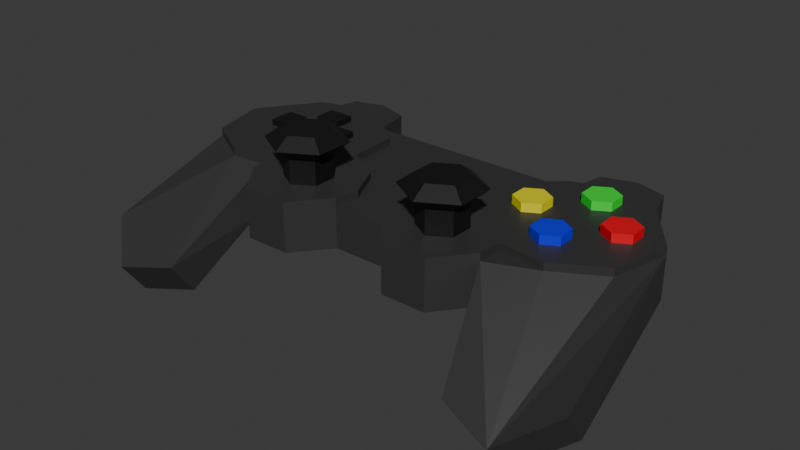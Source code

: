 # Source: game_controller.blend  (saved by Blender 4.1.24; exported with 4.5.12 LTS)
import bpy
from mathutils import Matrix  # noqa: F401  (used for matrix-valued properties, if any)

bpy.ops.wm.read_factory_settings(use_empty=True)
scene = bpy.context.scene
scene.name = 'Scene'

# ---- collections
col_collection = bpy.data.collections.new('Collection'); scene.collection.children.link(col_collection)

# ---- materials (node trees are filled in below, after node groups)
mat_material_001 = bpy.data.materials.new('Material.001')
mat_material_001.use_transparent_shadow = False
mat_arrow = bpy.data.materials.new('Arrow')
mat_arrow.use_transparent_shadow = False
mat_material_004 = bpy.data.materials.new('Material.004')
mat_material_004.use_transparent_shadow = False
mat_material_005 = bpy.data.materials.new('Material.005')
mat_material_005.use_transparent_shadow = False
mat_material_003 = bpy.data.materials.new('Material.003')
mat_material_003.use_transparent_shadow = False
mat_material_002 = bpy.data.materials.new('Material.002')
mat_material_002.use_transparent_shadow = False

# ---- material node trees
mat_material_001.use_nodes = True; mat_material_001.node_tree.nodes.clear()
_N = mat_material_001.node_tree.nodes; _L = mat_material_001.node_tree.links
n0 = _N.new('ShaderNodeBsdfPrincipled'); n0.name = 'Principled BSDF'; n0.location = (10, 300)
n0.inputs[0].default_value = (0.03638, 0.03638, 0.03638, 1.0)
n1 = _N.new('ShaderNodeOutputMaterial'); n1.name = 'Material Output'; n1.location = (300, 300)
_L.new(n0.outputs[0], n1.inputs[0])
n1.is_active_output = True
mat_arrow.use_nodes = True; mat_arrow.node_tree.nodes.clear()
_N = mat_arrow.node_tree.nodes; _L = mat_arrow.node_tree.links
n0 = _N.new('ShaderNodeBsdfPrincipled'); n0.name = 'Principled BSDF'; n0.location = (10, 300)
n0.inputs[0].default_value = (0.005774, 0.005774, 0.005774, 1.0)
n1 = _N.new('ShaderNodeOutputMaterial'); n1.name = 'Material Output'; n1.location = (300, 300)
_L.new(n0.outputs[0], n1.inputs[0])
n1.is_active_output = True
mat_material_004.use_nodes = True; mat_material_004.node_tree.nodes.clear()
_N = mat_material_004.node_tree.nodes; _L = mat_material_004.node_tree.links
n0 = _N.new('ShaderNodeBsdfPrincipled'); n0.name = 'Principled BSDF'; n0.location = (10, 300)
n0.inputs[0].default_value = (0.0, 0.8002, 0.03872, 1.0)
n1 = _N.new('ShaderNodeOutputMaterial'); n1.name = 'Material Output'; n1.location = (300, 300)
_L.new(n0.outputs[0], n1.inputs[0])
n1.is_active_output = True
mat_material_005.use_nodes = True; mat_material_005.node_tree.nodes.clear()
_N = mat_material_005.node_tree.nodes; _L = mat_material_005.node_tree.links
n0 = _N.new('ShaderNodeBsdfPrincipled'); n0.name = 'Principled BSDF'; n0.location = (10, 300)
n0.inputs[0].default_value = (0.8005, 0.7233, 0.0, 1.0)
n1 = _N.new('ShaderNodeOutputMaterial'); n1.name = 'Material Output'; n1.location = (300, 300)
_L.new(n0.outputs[0], n1.inputs[0])
n1.is_active_output = True
mat_material_003.use_nodes = True; mat_material_003.node_tree.nodes.clear()
_N = mat_material_003.node_tree.nodes; _L = mat_material_003.node_tree.links
n0 = _N.new('ShaderNodeBsdfPrincipled'); n0.name = 'Principled BSDF'; n0.location = (10, 300)
n0.inputs[0].default_value = (0.8001, 0.0, 0.01214, 1.0)
n1 = _N.new('ShaderNodeOutputMaterial'); n1.name = 'Material Output'; n1.location = (300, 300)
_L.new(n0.outputs[0], n1.inputs[0])
n1.is_active_output = True
mat_material_002.use_nodes = True; mat_material_002.node_tree.nodes.clear()
_N = mat_material_002.node_tree.nodes; _L = mat_material_002.node_tree.links
n0 = _N.new('ShaderNodeBsdfPrincipled'); n0.name = 'Principled BSDF'; n0.location = (10, 300)
n0.inputs[0].default_value = (0.0, 0.003408, 0.8002, 1.0)
n1 = _N.new('ShaderNodeOutputMaterial'); n1.name = 'Material Output'; n1.location = (300, 300)
_L.new(n0.outputs[0], n1.inputs[0])
n1.is_active_output = True

# ---- world
world_world = bpy.data.worlds.new('World'); scene.world = world_world
world_world.use_nodes = True; world_world.node_tree.nodes.clear()
_N = world_world.node_tree.nodes; _L = world_world.node_tree.links
n0 = _N.new('ShaderNodeOutputWorld'); n0.name = 'World Output'; n0.location = (300, 300)
n1 = _N.new('ShaderNodeBackground'); n1.name = 'Background'; n1.location = (10, 300)
n1.inputs[0].default_value = (0.05088, 0.05088, 0.05088, 1.0)
_L.new(n1.outputs[0], n0.inputs[0])
n0.is_active_output = True
world_world.color = (0.05088, 0.05088, 0.05088)
world_world.use_sun_shadow = False
world_world.sun_shadow_jitter_overblur = 0.0

# ---- meshes
me_cube_001 = bpy.data.meshes.new('Cube.001')
me_cube_001.from_pydata([(0.0, -1.988, -1.0), (0.0, 1.615, -1.0), (2.892, -1.988, -1.0), (3.435, 1.952, -1.0), (2.507, 1.615, -1.0), (3.941, -1.567, -1.0), (0.5955, -1.988, -1.0), (2.264, -2.784, -1.0), (1.248, -2.784, -1.0), (1.747, 0.9945, -1.0), (1.693, -0.1595, -1.0), (0.8734, -0.6416, -1.0), (0.4998, -1.449, -1.0), (4.375, 1.669, -1.0), (5.327, 0.3408, -1.0), (5.008, -0.9564, -1.0), (2.941, -1.47, -1.0), (3.411, 2.748, -1.0), (2.676, 2.519, -1.0), (4.11, 2.549, -1.0), (3.531, -3.329, -2.457), (5.689, -2.838, -2.104), (4.737, -3.682, -2.711), (0.0, 1.615, -0.05611), (0.0, -1.988, -0.05611), (2.507, 1.615, -0.05611), (5.327, 0.3408, -0.05611), (4.375, 1.669, -0.05611), (3.435, 1.952, -0.05611), (1.747, 0.9945, -0.05611), (3.941, -1.567, -0.05611), (2.941, -1.47, -0.05611), (0.5955, -1.988, -0.05611), (1.248, -2.784, -0.05611), (2.264, -2.784, -0.05611), (2.892, -1.988, -0.05611), (1.693, -0.1595, -0.05611), (5.008, -0.9564, -0.05611), (0.8734, -0.6416, -0.05611), (0.4998, -1.449, -0.05611), (4.11, 2.549, -0.05611), (3.411, 2.748, -0.05611), (2.676, 2.519, -0.05611), (3.531, -3.88, -1.691), (5.689, -3.389, -1.338), (4.737, -4.233, -1.944), (5.327, 0.3408, 0.1142), (4.375, 1.669, 0.1142), (3.435, 1.952, 0.1142), (1.747, 0.9945, 0.1142), (2.507, 1.615, 0.1142), (3.941, -1.567, 0.1142), (2.941, -1.47, 0.1142), (1.248, -2.784, 0.1142), (2.264, -2.784, 0.1142), (2.892, -1.988, 0.1142), (0.5955, -1.988, 0.1142), (1.693, -0.1595, 0.1142), (5.008, -0.9564, 0.1142), (0.8734, -0.6416, 0.1142), (0.4998, -1.449, 0.1142), (1.718, -1.053, 0.6446), (1.718, -1.053, -0.00283), (2.175, -1.316, 0.6446), (2.175, -1.316, -0.00283), (2.175, -1.843, 0.6446), (2.175, -1.843, -0.00283), (1.718, -2.106, 0.6446), (1.718, -2.106, -0.00283), (1.262, -1.843, 0.6446), (1.262, -1.843, -0.00283), (1.262, -1.316, 0.6446), (1.262, -1.316, -0.00283), (1.718, -0.6974, 0.9297), (2.482, -1.138, 0.9297), (2.482, -2.021, 0.9297), (1.718, -2.462, 0.9297), (0.9545, -2.021, 0.9297), (0.9545, -1.138, 0.9297), (1.718, -1.035, 1.168), (2.19, -1.307, 1.168), (2.19, -1.852, 1.168), (1.718, -2.124, 1.168), (1.247, -1.852, 1.168), (1.247, -1.307, 1.168), (-2.892, -1.988, -1.0), (-3.435, 1.952, -1.0), (-2.507, 1.615, -1.0), (-3.941, -1.567, -1.0), (-0.5955, -1.988, -1.0), (-2.264, -2.784, -1.0), (-1.248, -2.784, -1.0), (-1.747, 0.9945, -1.0), (-1.693, -0.1595, -1.0), (-0.8734, -0.6416, -1.0), (-0.4998, -1.449, -1.0), (-4.375, 1.669, -1.0), (-5.327, 0.3408, -1.0), (-5.008, -0.9564, -1.0), (-2.941, -1.47, -1.0), (-3.411, 2.748, -1.0), (-2.676, 2.519, -1.0), (-4.11, 2.549, -1.0), (-3.531, -3.329, -2.457), (-5.689, -2.838, -2.104), (-4.737, -3.682, -2.711), (-2.507, 1.615, -0.05611), (-5.327, 0.3408, -0.05611), (-4.375, 1.669, -0.05611), (-3.435, 1.952, -0.05611), (-1.747, 0.9945, -0.05611), (-3.941, -1.567, -0.05611), (-2.941, -1.47, -0.05611), (-0.5955, -1.988, -0.05611), (-1.248, -2.784, -0.05611), (-2.264, -2.784, -0.05611), (-2.892, -1.988, -0.05611), (-1.693, -0.1595, -0.05611), (-5.008, -0.9564, -0.05611), (-0.8734, -0.6416, -0.05611), (-0.4998, -1.449, -0.05611), (-4.11, 2.549, -0.05611), (-3.411, 2.748, -0.05611), (-2.676, 2.519, -0.05611), (-3.531, -3.88, -1.691), (-5.689, -3.389, -1.338), (-4.737, -4.233, -1.944), (-5.327, 0.3408, 0.1142), (-4.375, 1.669, 0.1142), (-3.435, 1.952, 0.1142), (-1.747, 0.9945, 0.1142), (-2.507, 1.615, 0.1142), (-3.941, -1.567, 0.1142), (-2.941, -1.47, 0.1142), (-1.248, -2.784, 0.1142), (-2.264, -2.784, 0.1142), (-2.892, -1.988, 0.1142), (-0.5955, -1.988, 0.1142), (-1.693, -0.1595, 0.1142), (-5.008, -0.9564, 0.1142), (-0.8734, -0.6416, 0.1142), (-0.4998, -1.449, 0.1142), (-1.718, -1.053, 0.6446), (-1.718, -1.053, -0.00283), (-2.175, -1.316, 0.6446), (-2.175, -1.316, -0.00283), (-2.175, -1.843, 0.6446), (-2.175, -1.843, -0.00283), (-1.718, -2.106, 0.6446), (-1.718, -2.106, -0.00283), (-1.262, -1.843, 0.6446), (-1.262, -1.843, -0.00283), (-1.262, -1.316, 0.6446), (-1.262, -1.316, -0.00283), (-1.718, -0.6974, 0.9297), (-2.482, -1.138, 0.9297), (-2.482, -2.021, 0.9297), (-1.718, -2.462, 0.9297), (-0.9545, -2.021, 0.9297), (-0.9545, -1.138, 0.9297), (-1.718, -1.035, 1.168), (-2.19, -1.307, 1.168), (-2.19, -1.852, 1.168), (-1.718, -2.124, 1.168), (-1.247, -1.852, 1.168), (-1.247, -1.307, 1.168)], [], [(4, 18, 17, 3), (13, 19, 17, 3), (0, 1, 4, 9, 10, 11, 12, 6), (4, 3, 13, 14, 15, 5, 16, 2, 7, 8, 6, 12, 11, 10, 9), (5, 15, 14, 21, 22, 20, 2, 16), (25, 28, 41, 42), (27, 28, 41, 40), (24, 32, 39, 38, 36, 29, 25, 23), (39, 32, 56, 60), (30, 31, 35, 43, 45, 44, 26, 37), (0, 6, 32, 24), (19, 13, 27, 40), (8, 7, 34, 33), (2, 20, 43, 35), (4, 1, 23, 25), (7, 2, 35, 34), (21, 14, 26, 44), (14, 13, 27, 26), (6, 8, 33, 32), (20, 22, 45, 43), (17, 19, 40, 41), (22, 21, 44, 45), (17, 18, 42, 41), (18, 4, 25, 42), (50, 49, 57, 59, 60, 56, 53, 54, 55, 52, 51, 58, 46, 47, 48), (33, 34, 54, 53), (37, 26, 46, 58), (34, 35, 55, 54), (26, 27, 47, 46), (35, 31, 52, 55), (32, 33, 53, 56), (27, 28, 48, 47), (29, 36, 57, 49), (25, 29, 49, 50), (30, 37, 58, 51), (31, 30, 51, 52), (36, 38, 59, 57), (28, 25, 50, 48), (38, 39, 60, 59), (61, 62, 64, 63), (63, 64, 66, 65), (65, 66, 68, 67), (67, 68, 70, 69), (64, 62, 72, 70, 68, 66), (69, 70, 72, 71), (71, 72, 62, 61), (63, 65, 75, 74), (77, 78, 84, 83), (69, 71, 78, 77), (61, 63, 74, 73), (65, 67, 76, 75), (71, 61, 73, 78), (67, 69, 77, 76), (79, 80, 81, 82, 83, 84), (75, 76, 82, 81), (73, 74, 80, 79), (78, 73, 79, 84), (76, 77, 83, 82), (74, 75, 81, 80), (87, 86, 100, 101), (96, 86, 100, 102), (0, 89, 95, 94, 93, 92, 87, 1), (87, 92, 93, 94, 95, 89, 91, 90, 85, 99, 88, 98, 97, 96, 86), (88, 99, 85, 103, 105, 104, 97, 98), (106, 123, 122, 109), (108, 121, 122, 109), (24, 23, 106, 110, 117, 119, 120, 113), (120, 141, 137, 113), (111, 118, 107, 125, 126, 124, 116, 112), (0, 24, 113, 89), (102, 121, 108, 96), (91, 114, 115, 90), (85, 116, 124, 103), (87, 106, 23, 1), (90, 115, 116, 85), (104, 125, 107, 97), (97, 107, 108, 96), (89, 113, 114, 91), (103, 124, 126, 105), (100, 122, 121, 102), (105, 126, 125, 104), (100, 122, 123, 101), (101, 123, 106, 87), (131, 129, 128, 127, 139, 132, 133, 136, 135, 134, 137, 141, 140, 138, 130), (114, 134, 135, 115), (118, 139, 127, 107), (115, 135, 136, 116), (107, 127, 128, 108), (116, 136, 133, 112), (113, 137, 134, 114), (108, 128, 129, 109), (110, 130, 138, 117), (106, 131, 130, 110), (111, 132, 139, 118), (112, 133, 132, 111), (117, 138, 140, 119), (109, 129, 131, 106), (119, 140, 141, 120), (142, 144, 145, 143), (144, 146, 147, 145), (146, 148, 149, 147), (148, 150, 151, 149), (145, 147, 149, 151, 153, 143), (150, 152, 153, 151), (152, 142, 143, 153), (144, 155, 156, 146), (158, 164, 165, 159), (150, 158, 159, 152), (142, 154, 155, 144), (146, 156, 157, 148), (152, 159, 154, 142), (148, 157, 158, 150), (160, 165, 164, 163, 162, 161), (156, 162, 163, 157), (154, 160, 161, 155), (159, 165, 160, 154), (157, 163, 164, 158), (155, 161, 162, 156)])
me_cube_001.polygons.foreach_set('material_index', [0, 0, 0, 0, 0, 0, 0, 0, 0, 0, 0, 0, 0, 0, 0, 0, 0, 0, 0, 0, 0, 0, 0, 0, 0, 0, 0, 0, 0, 0, 0, 0, 0, 0, 0, 0, 0, 0, 0, 1, 1, 1, 1, 0, 1, 1, 1, 1, 1, 1, 1, 1, 1, 1, 1, 1, 1, 1, 1, 0, 0, 0, 0, 0, 0, 0, 0, 0, 0, 0, 0, 0, 0, 0, 0, 0, 0, 0, 0, 0, 0, 0, 0, 0, 0, 0, 0, 0, 0, 0, 0, 0, 0, 0, 0, 0, 0, 0, 1, 1, 1, 1, 0, 1, 1, 1, 1, 1, 1, 1, 1, 1, 1, 1, 1, 1, 1, 1])
_uv = me_cube_001.uv_layers.new(name='UVMap')
_uv.uv.foreach_set('vector', [0.0, 0.0, 0.0, 0.0, 0.0, 0.0, 0.0, 0.0, 0.0, 0.0, 0.0, 0.0, 0.0, 0.0, 0.0, 0.0, 0.0, 0.0, 0.0, 0.0, 0.0, 0.0, 0.0, 0.0, 0.0, 0.0, 0.0, 0.0, 0.0, 0.0, 0.0, 0.0, 0.0, 0.0, 0.0, 0.0, 0.0, 0.0, 0.0, 0.0, 0.0, 0.0, 0.0, 0.0, 0.0, 0.0, 0.0, 0.0, 0.0, 0.0, 0.0, 0.0, 0.0, 0.0, 0.0, 0.0, 0.0, 0.0, 0.0, 0.0, 0.0, 0.0, 0.0, 0.0, 0.0, 0.0, 0.0, 0.0, 0.0, 0.0, 0.0, 0.0, 0.0, 0.0, 0.0, 0.0, 0.0, 0.0, 0.0, 0.0, 0.0, 0.0, 0.0, 0.0, 0.0, 0.0, 0.0, 0.0, 0.0, 0.0, 0.0, 0.0, 0.0, 0.0, 0.0, 0.0, 0.0, 0.0, 0.0, 0.0, 0.0, 0.0, 0.0, 0.0, 0.0, 0.0, 0.0, 0.0, 0.0, 0.0, 0.0, 0.0, 0.0, 0.0, 0.0, 0.0, 0.0, 0.0, 0.0, 0.0, 0.0, 0.0, 0.0, 0.0, 0.0, 0.0, 0.0, 0.0, 0.0, 0.0, 0.0, 0.0, 0.0, 0.0, 0.0, 0.0, 0.0, 0.0, 0.0, 0.0, 0.0, 0.0, 0.0, 0.0, 0.0, 0.0, 0.0, 0.0, 0.0, 0.0, 0.0, 0.0, 0.0, 0.0, 0.0, 0.0, 0.0, 0.0, 0.0, 0.0, 0.0, 0.0, 0.0, 0.0, 0.0, 0.0, 0.0, 0.0, 0.0, 0.0, 0.0, 0.0, 0.0, 0.0, 0.0, 0.0, 0.0, 0.0, 0.0, 0.0, 0.0, 0.0, 0.0, 0.0, 0.0, 0.0, 0.0, 0.0, 0.0, 0.0, 0.0, 0.0, 0.0, 0.0, 0.0, 0.0, 0.0, 0.0, 0.0, 0.0, 0.0, 0.0, 0.0, 0.0, 0.0, 0.0, 0.0, 0.0, 0.0, 0.0, 0.0, 0.0, 0.0, 0.0, 0.0, 0.0, 0.0, 0.0, 0.0, 0.0, 0.0, 0.0, 0.0, 0.0, 0.0, 0.0, 0.0, 0.0, 0.0, 0.0, 0.0, 0.0, 0.0, 0.0, 0.0, 0.0, 0.0, 0.0, 0.0, 0.0, 0.0, 0.0, 0.0, 0.0, 0.0, 0.0, 0.0, 0.0, 0.0, 0.0, 0.0, 0.0, 0.0, 0.0, 0.0, 0.0, 0.0, 0.0, 0.0, 0.0, 0.0, 0.0, 0.0, 0.0, 0.0, 0.0, 0.0, 0.0, 0.0, 0.0, 0.0, 0.0, 0.0, 0.0, 0.0, 0.0, 0.0, 0.0, 0.0, 0.0, 0.0, 0.0, 0.0, 0.0, 0.0, 0.0, 0.0, 0.0, 0.0, 0.0, 0.0, 0.0, 0.0, 0.0, 0.0, 0.0, 0.0, 0.0, 0.0, 0.0, 0.0, 0.0, 0.0, 0.0, 0.0, 0.0, 0.0, 0.0, 0.0, 0.0, 0.0, 0.0, 0.0, 0.0, 0.0, 0.0, 0.0, 0.0, 0.0, 0.0, 0.0, 0.0, 0.0, 0.0, 0.0, 0.0, 0.0, 0.0, 0.0, 0.0, 0.0, 0.0, 0.0, 0.0, 0.0, 0.0, 0.0, 0.0, 0.0, 0.0, 0.0, 0.0, 0.0, 0.0, 0.0, 0.0, 0.0, 0.0, 0.0, 0.0, 0.0, 0.0, 0.0, 0.0, 0.0, 0.0, 0.0, 0.0, 0.0, 0.0, 0.0, 0.0, 0.0, 0.0, 0.0, 0.0, 0.0, 0.0, 0.0, 0.0, 0.0, 0.0, 0.0, 0.0, 0.0, 0.0, 0.0, 0.0, 0.0, 0.0, 0.0, 0.0, 0.0, 0.0, 0.0, 0.0, 0.0, 0.0, 1.0, 0.5, 1.0, 1.0, 0.8333, 1.0, 0.8333, 0.5, 0.8333, 0.5, 0.8333, 1.0, 0.6667, 1.0, 0.6667, 0.5, 0.6667, 0.5, 0.6667, 1.0, 0.5, 1.0, 0.5, 0.5, 0.5, 0.5, 0.5, 1.0, 0.3333, 1.0, 0.3333, 0.5, 0.4578, 0.37, 0.25, 0.49, 0.04215, 0.37, 0.04215, 0.13, 0.25, 0.01, 0.4578, 0.13, 0.3333, 0.5, 0.3333, 1.0, 0.1667, 1.0, 0.1667, 0.5, 0.1667, 0.5, 0.1667, 1.0, -8.941e-08, 1.0, -8.941e-08, 0.5, 0.8333, 0.5, 0.6667, 0.5, 0.6667, 0.5, 0.8333, 0.5, 0.3333, 0.5, 0.1667, 0.5, 0.1667, 0.5, 0.3333, 0.5, 0.3333, 0.5, 0.1667, 0.5, 0.1667, 0.5, 0.3333, 0.5, 1.0, 0.5, 0.8333, 0.5, 0.8333, 0.5, 1.0, 0.5, 0.6667, 0.5, 0.5, 0.5, 0.5, 0.5, 0.6667, 0.5, 0.1667, 0.5, -8.941e-08, 0.5, -8.941e-08, 0.5, 0.1667, 0.5, 0.5, 0.5, 0.3333, 0.5, 0.3333, 0.5, 0.5, 0.5, 0.75, 0.49, 0.9578, 0.37, 0.9578, 0.13, 0.75, 0.01, 0.5422, 0.13, 0.5422, 0.37, 0.6667, 0.5, 0.5, 0.5, 0.5, 0.5, 0.6667, 0.5, 1.0, 0.5, 0.8333, 0.5, 0.8333, 0.5, 1.0, 0.5, 0.1667, 0.5, -8.941e-08, 0.5, -8.941e-08, 0.5, 0.1667, 0.5, 0.5, 0.5, 0.3333, 0.5, 0.3333, 0.5, 0.5, 0.5, 0.8333, 0.5, 0.6667, 0.5, 0.6667, 0.5, 0.8333, 0.5, 0.0, 0.0, 0.0, 0.0, 0.0, 0.0, 0.0, 0.0, 0.0, 0.0, 0.0, 0.0, 0.0, 0.0, 0.0, 0.0, 0.0, 0.0, 0.0, 0.0, 0.0, 0.0, 0.0, 0.0, 0.0, 0.0, 0.0, 0.0, 0.0, 0.0, 0.0, 0.0, 0.0, 0.0, 0.0, 0.0, 0.0, 0.0, 0.0, 0.0, 0.0, 0.0, 0.0, 0.0, 0.0, 0.0, 0.0, 0.0, 0.0, 0.0, 0.0, 0.0, 0.0, 0.0, 0.0, 0.0, 0.0, 0.0, 0.0, 0.0, 0.0, 0.0, 0.0, 0.0, 0.0, 0.0, 0.0, 0.0, 0.0, 0.0, 0.0, 0.0, 0.0, 0.0, 0.0, 0.0, 0.0, 0.0, 0.0, 0.0, 0.0, 0.0, 0.0, 0.0, 0.0, 0.0, 0.0, 0.0, 0.0, 0.0, 0.0, 0.0, 0.0, 0.0, 0.0, 0.0, 0.0, 0.0, 0.0, 0.0, 0.0, 0.0, 0.0, 0.0, 0.0, 0.0, 0.0, 0.0, 0.0, 0.0, 0.0, 0.0, 0.0, 0.0, 0.0, 0.0, 0.0, 0.0, 0.0, 0.0, 0.0, 0.0, 0.0, 0.0, 0.0, 0.0, 0.0, 0.0, 0.0, 0.0, 0.0, 0.0, 0.0, 0.0, 0.0, 0.0, 0.0, 0.0, 0.0, 0.0, 0.0, 0.0, 0.0, 0.0, 0.0, 0.0, 0.0, 0.0, 0.0, 0.0, 0.0, 0.0, 0.0, 0.0, 0.0, 0.0, 0.0, 0.0, 0.0, 0.0, 0.0, 0.0, 0.0, 0.0, 0.0, 0.0, 0.0, 0.0, 0.0, 0.0, 0.0, 0.0, 0.0, 0.0, 0.0, 0.0, 0.0, 0.0, 0.0, 0.0, 0.0, 0.0, 0.0, 0.0, 0.0, 0.0, 0.0, 0.0, 0.0, 0.0, 0.0, 0.0, 0.0, 0.0, 0.0, 0.0, 0.0, 0.0, 0.0, 0.0, 0.0, 0.0, 0.0, 0.0, 0.0, 0.0, 0.0, 0.0, 0.0, 0.0, 0.0, 0.0, 0.0, 0.0, 0.0, 0.0, 0.0, 0.0, 0.0, 0.0, 0.0, 0.0, 0.0, 0.0, 0.0, 0.0, 0.0, 0.0, 0.0, 0.0, 0.0, 0.0, 0.0, 0.0, 0.0, 0.0, 0.0, 0.0, 0.0, 0.0, 0.0, 0.0, 0.0, 0.0, 0.0, 0.0, 0.0, 0.0, 0.0, 0.0, 0.0, 0.0, 0.0, 0.0, 0.0, 0.0, 0.0, 0.0, 0.0, 0.0, 0.0, 0.0, 0.0, 0.0, 0.0, 0.0, 0.0, 0.0, 0.0, 0.0, 0.0, 0.0, 0.0, 0.0, 0.0, 0.0, 0.0, 0.0, 0.0, 0.0, 0.0, 0.0, 0.0, 0.0, 0.0, 0.0, 0.0, 0.0, 0.0, 0.0, 0.0, 0.0, 0.0, 0.0, 0.0, 0.0, 0.0, 0.0, 0.0, 0.0, 0.0, 0.0, 0.0, 0.0, 0.0, 0.0, 0.0, 0.0, 0.0, 0.0, 0.0, 0.0, 0.0, 0.0, 0.0, 0.0, 0.0, 0.0, 0.0, 0.0, 0.0, 0.0, 0.0, 0.0, 0.0, 0.0, 0.0, 0.0, 0.0, 0.0, 0.0, 0.0, 0.0, 0.0, 0.0, 0.0, 0.0, 0.0, 0.0, 0.0, 0.0, 0.0, 0.0, 0.0, 0.0, 0.0, 0.0, 0.0, 0.0, 0.0, 0.0, 0.0, 0.0, 0.0, 0.0, 0.0, 0.0, 0.0, 0.0, 0.0, 0.0, 0.0, 0.0, 0.0, 0.0, 0.0, 0.0, 0.0, 0.0, 0.0, 0.0, 0.0, 0.0, 0.0, 0.0, 0.0, 0.0, 0.0, 0.0, 0.0, 0.0, 0.0, 0.0, 0.0, 0.0, 0.0, 0.0, 0.0, 1.0, 0.5, 0.8333, 0.5, 0.8333, 1.0, 1.0, 1.0, 0.8333, 0.5, 0.6667, 0.5, 0.6667, 1.0, 0.8333, 1.0, 0.6667, 0.5, 0.5, 0.5, 0.5, 1.0, 0.6667, 1.0, 0.5, 0.5, 0.3333, 0.5, 0.3333, 1.0, 0.5, 1.0, 0.4578, 0.37, 0.4578, 0.13, 0.25, 0.01, 0.04215, 0.13, 0.04215, 0.37, 0.25, 0.49, 0.3333, 0.5, 0.1667, 0.5, 0.1667, 1.0, 0.3333, 1.0, 0.1667, 0.5, -8.941e-08, 0.5, -8.941e-08, 1.0, 0.1667, 1.0, 0.8333, 0.5, 0.8333, 0.5, 0.6667, 0.5, 0.6667, 0.5, 0.3333, 0.5, 0.3333, 0.5, 0.1667, 0.5, 0.1667, 0.5, 0.3333, 0.5, 0.3333, 0.5, 0.1667, 0.5, 0.1667, 0.5, 1.0, 0.5, 1.0, 0.5, 0.8333, 0.5, 0.8333, 0.5, 0.6667, 0.5, 0.6667, 0.5, 0.5, 0.5, 0.5, 0.5, 0.1667, 0.5, 0.1667, 0.5, -8.941e-08, 0.5, -8.941e-08, 0.5, 0.5, 0.5, 0.5, 0.5, 0.3333, 0.5, 0.3333, 0.5, 0.75, 0.49, 0.5422, 0.37, 0.5422, 0.13, 0.75, 0.01, 0.9578, 0.13, 0.9578, 0.37, 0.6667, 0.5, 0.6667, 0.5, 0.5, 0.5, 0.5, 0.5, 1.0, 0.5, 1.0, 0.5, 0.8333, 0.5, 0.8333, 0.5, 0.1667, 0.5, 0.1667, 0.5, -8.941e-08, 0.5, -8.941e-08, 0.5, 0.5, 0.5, 0.5, 0.5, 0.3333, 0.5, 0.3333, 0.5, 0.8333, 0.5, 0.8333, 0.5, 0.6667, 0.5, 0.6667, 0.5])
me_cube_001.materials.append(mat_material_001)
me_cube_001.materials.append(mat_arrow)
me_cube_001.update()
me_cube_002 = bpy.data.meshes.new('Cube.002')
me_cube_002.from_pydata([(3.506, 1.517, 0.1007), (3.506, 1.517, -0.1007), (3.845, 1.321, 0.1007), (3.845, 1.321, -0.1007), (3.845, 0.929, 0.1007), (3.845, 0.929, -0.1007), (3.506, 0.7329, 0.1007), (3.506, 0.7329, -0.1007), (3.166, 0.929, 0.1007), (3.166, 0.929, -0.1007), (3.166, 1.321, 0.1007), (3.166, 1.321, -0.1007)], [], [(0, 1, 3, 2), (2, 3, 5, 4), (4, 5, 7, 6), (6, 7, 9, 8), (3, 1, 11, 9, 7, 5), (8, 9, 11, 10), (10, 11, 1, 0), (0, 2, 4, 6, 8, 10)])
_uv = me_cube_002.uv_layers.new(name='UVMap')
_uv.uv.foreach_set('vector', [1.0, 0.5, 1.0, 1.0, 0.8333, 1.0, 0.8333, 0.5, 0.8333, 0.5, 0.8333, 1.0, 0.6667, 1.0, 0.6667, 0.5, 0.6667, 0.5, 0.6667, 1.0, 0.5, 1.0, 0.5, 0.5, 0.5, 0.5, 0.5, 1.0, 0.3333, 1.0, 0.3333, 0.5, 0.4578, 0.37, 0.25, 0.49, 0.04215, 0.37, 0.04215, 0.13, 0.25, 0.01, 0.4578, 0.13, 0.3333, 0.5, 0.3333, 1.0, 0.1667, 1.0, 0.1667, 0.5, 0.1667, 0.5, 0.1667, 1.0, -8.941e-08, 1.0, -8.941e-08, 0.5, 0.75, 0.49, 0.9578, 0.37, 0.9578, 0.13, 0.75, 0.01, 0.5422, 0.13, 0.5422, 0.37])
me_cube_002.materials.append(mat_material_004)
me_cube_002.update()
me_cube_003 = bpy.data.meshes.new('Cube.003')
me_cube_003.from_pydata([(3.506, 1.517, 0.1007), (3.506, 1.517, -0.1007), (3.845, 1.321, 0.1007), (3.845, 1.321, -0.1007), (3.845, 0.929, 0.1007), (3.845, 0.929, -0.1007), (3.506, 0.7329, 0.1007), (3.506, 0.7329, -0.1007), (3.166, 0.929, 0.1007), (3.166, 0.929, -0.1007), (3.166, 1.321, 0.1007), (3.166, 1.321, -0.1007)], [], [(0, 1, 3, 2), (2, 3, 5, 4), (4, 5, 7, 6), (6, 7, 9, 8), (3, 1, 11, 9, 7, 5), (8, 9, 11, 10), (10, 11, 1, 0), (0, 2, 4, 6, 8, 10)])
_uv = me_cube_003.uv_layers.new(name='UVMap')
_uv.uv.foreach_set('vector', [1.0, 0.5, 1.0, 1.0, 0.8333, 1.0, 0.8333, 0.5, 0.8333, 0.5, 0.8333, 1.0, 0.6667, 1.0, 0.6667, 0.5, 0.6667, 0.5, 0.6667, 1.0, 0.5, 1.0, 0.5, 0.5, 0.5, 0.5, 0.5, 1.0, 0.3333, 1.0, 0.3333, 0.5, 0.4578, 0.37, 0.25, 0.49, 0.04215, 0.37, 0.04215, 0.13, 0.25, 0.01, 0.4578, 0.13, 0.3333, 0.5, 0.3333, 1.0, 0.1667, 1.0, 0.1667, 0.5, 0.1667, 0.5, 0.1667, 1.0, -8.941e-08, 1.0, -8.941e-08, 0.5, 0.75, 0.49, 0.9578, 0.37, 0.9578, 0.13, 0.75, 0.01, 0.5422, 0.13, 0.5422, 0.37])
me_cube_003.materials.append(mat_material_005)
me_cube_003.update()
me_cube_004 = bpy.data.meshes.new('Cube.004')
me_cube_004.from_pydata([(3.506, 1.517, 0.1007), (3.506, 1.517, -0.1007), (3.845, 1.321, 0.1007), (3.845, 1.321, -0.1007), (3.845, 0.929, 0.1007), (3.845, 0.929, -0.1007), (3.506, 0.7329, 0.1007), (3.506, 0.7329, -0.1007), (3.166, 0.929, 0.1007), (3.166, 0.929, -0.1007), (3.166, 1.321, 0.1007), (3.166, 1.321, -0.1007)], [], [(0, 1, 3, 2), (2, 3, 5, 4), (4, 5, 7, 6), (6, 7, 9, 8), (3, 1, 11, 9, 7, 5), (8, 9, 11, 10), (10, 11, 1, 0), (0, 2, 4, 6, 8, 10)])
_uv = me_cube_004.uv_layers.new(name='UVMap')
_uv.uv.foreach_set('vector', [1.0, 0.5, 1.0, 1.0, 0.8333, 1.0, 0.8333, 0.5, 0.8333, 0.5, 0.8333, 1.0, 0.6667, 1.0, 0.6667, 0.5, 0.6667, 0.5, 0.6667, 1.0, 0.5, 1.0, 0.5, 0.5, 0.5, 0.5, 0.5, 1.0, 0.3333, 1.0, 0.3333, 0.5, 0.4578, 0.37, 0.25, 0.49, 0.04215, 0.37, 0.04215, 0.13, 0.25, 0.01, 0.4578, 0.13, 0.3333, 0.5, 0.3333, 1.0, 0.1667, 1.0, 0.1667, 0.5, 0.1667, 0.5, 0.1667, 1.0, -8.941e-08, 1.0, -8.941e-08, 0.5, 0.75, 0.49, 0.9578, 0.37, 0.9578, 0.13, 0.75, 0.01, 0.5422, 0.13, 0.5422, 0.37])
me_cube_004.materials.append(mat_material_003)
me_cube_004.update()
me_cube_005 = bpy.data.meshes.new('Cube.005')
me_cube_005.from_pydata([(3.506, 1.517, 0.1007), (3.506, 1.517, -0.1007), (3.845, 1.321, 0.1007), (3.845, 1.321, -0.1007), (3.845, 0.929, 0.1007), (3.845, 0.929, -0.1007), (3.506, 0.7329, 0.1007), (3.506, 0.7329, -0.1007), (3.166, 0.929, 0.1007), (3.166, 0.929, -0.1007), (3.166, 1.321, 0.1007), (3.166, 1.321, -0.1007)], [], [(0, 1, 3, 2), (2, 3, 5, 4), (4, 5, 7, 6), (6, 7, 9, 8), (3, 1, 11, 9, 7, 5), (8, 9, 11, 10), (10, 11, 1, 0), (0, 2, 4, 6, 8, 10)])
_uv = me_cube_005.uv_layers.new(name='UVMap')
_uv.uv.foreach_set('vector', [1.0, 0.5, 1.0, 1.0, 0.8333, 1.0, 0.8333, 0.5, 0.8333, 0.5, 0.8333, 1.0, 0.6667, 1.0, 0.6667, 0.5, 0.6667, 0.5, 0.6667, 1.0, 0.5, 1.0, 0.5, 0.5, 0.5, 0.5, 0.5, 1.0, 0.3333, 1.0, 0.3333, 0.5, 0.4578, 0.37, 0.25, 0.49, 0.04215, 0.37, 0.04215, 0.13, 0.25, 0.01, 0.4578, 0.13, 0.3333, 0.5, 0.3333, 1.0, 0.1667, 1.0, 0.1667, 0.5, 0.1667, 0.5, 0.1667, 1.0, -8.941e-08, 1.0, -8.941e-08, 0.5, 0.75, 0.49, 0.9578, 0.37, 0.9578, 0.13, 0.75, 0.01, 0.5422, 0.13, 0.5422, 0.37])
me_cube_005.materials.append(mat_material_002)
me_cube_005.update()
me_plane = bpy.data.meshes.new('Plane')
me_plane.from_pydata([(-5.298, -4.148, 0.0), (-4.696, -4.148, 0.0), (-5.298, -3.421, 0.0), (-4.696, -3.421, 0.0), (-4.397, -3.785, 0.0), (-5.298, -4.148, 0.3108), (-4.696, -4.148, 0.3108), (-5.298, -3.421, 0.3108), (-4.696, -3.421, 0.3108), (-4.397, -3.785, 0.3108)], [], [(0, 2, 3, 4, 1), (5, 6, 9, 8, 7), (0, 1, 6, 5), (1, 4, 9, 6), (4, 3, 8, 9), (2, 0, 5, 7), (3, 2, 7, 8)])
_uv = me_plane.uv_layers.new(name='UVMap')
_uv.uv.foreach_set('vector', [0.0, 0.0, 0.0, 1.0, 1.0, 1.0, 1.0, 0.5, 1.0, 0.0, 0.0, 0.0, 1.0, 0.0, 1.0, 0.5, 1.0, 1.0, 0.0, 1.0, 0.0, 0.0, 1.0, 0.0, 1.0, 0.0, 0.0, 0.0, 1.0, 0.0, 1.0, 0.5, 1.0, 0.5, 1.0, 0.0, 1.0, 0.5, 1.0, 1.0, 1.0, 1.0, 1.0, 0.5, 0.0, 1.0, 0.0, 0.0, 0.0, 0.0, 0.0, 1.0, 1.0, 1.0, 0.0, 1.0, 0.0, 1.0, 1.0, 1.0])
me_plane.materials.append(mat_arrow)
me_plane.update()
me_plane_001 = bpy.data.meshes.new('Plane.001')
me_plane_001.from_pydata([(-5.298, -4.148, 0.0), (-4.696, -4.148, 0.0), (-5.298, -3.421, 0.0), (-4.696, -3.421, 0.0), (-4.397, -3.785, 0.0), (-5.298, -4.148, 0.3108), (-4.696, -4.148, 0.3108), (-5.298, -3.421, 0.3108), (-4.696, -3.421, 0.3108), (-4.397, -3.785, 0.3108)], [], [(0, 2, 3, 4, 1), (5, 6, 9, 8, 7), (0, 1, 6, 5), (1, 4, 9, 6), (4, 3, 8, 9), (2, 0, 5, 7), (3, 2, 7, 8)])
_uv = me_plane_001.uv_layers.new(name='UVMap')
_uv.uv.foreach_set('vector', [0.0, 0.0, 0.0, 1.0, 1.0, 1.0, 1.0, 0.5, 1.0, 0.0, 0.0, 0.0, 1.0, 0.0, 1.0, 0.5, 1.0, 1.0, 0.0, 1.0, 0.0, 0.0, 1.0, 0.0, 1.0, 0.0, 0.0, 0.0, 1.0, 0.0, 1.0, 0.5, 1.0, 0.5, 1.0, 0.0, 1.0, 0.5, 1.0, 1.0, 1.0, 1.0, 1.0, 0.5, 0.0, 1.0, 0.0, 0.0, 0.0, 0.0, 0.0, 1.0, 1.0, 1.0, 0.0, 1.0, 0.0, 1.0, 1.0, 1.0])
me_plane_001.materials.append(mat_arrow)
me_plane_001.update()
me_plane_002 = bpy.data.meshes.new('Plane.002')
me_plane_002.from_pydata([(-5.298, -4.148, 0.0), (-4.696, -4.148, 0.0), (-5.298, -3.421, 0.0), (-4.696, -3.421, 0.0), (-4.397, -3.785, 0.0), (-5.298, -4.148, 0.3108), (-4.696, -4.148, 0.3108), (-5.298, -3.421, 0.3108), (-4.696, -3.421, 0.3108), (-4.397, -3.785, 0.3108)], [], [(0, 2, 3, 4, 1), (5, 6, 9, 8, 7), (0, 1, 6, 5), (1, 4, 9, 6), (4, 3, 8, 9), (2, 0, 5, 7), (3, 2, 7, 8)])
_uv = me_plane_002.uv_layers.new(name='UVMap')
_uv.uv.foreach_set('vector', [0.0, 0.0, 0.0, 1.0, 1.0, 1.0, 1.0, 0.5, 1.0, 0.0, 0.0, 0.0, 1.0, 0.0, 1.0, 0.5, 1.0, 1.0, 0.0, 1.0, 0.0, 0.0, 1.0, 0.0, 1.0, 0.0, 0.0, 0.0, 1.0, 0.0, 1.0, 0.5, 1.0, 0.5, 1.0, 0.0, 1.0, 0.5, 1.0, 1.0, 1.0, 1.0, 1.0, 0.5, 0.0, 1.0, 0.0, 0.0, 0.0, 0.0, 0.0, 1.0, 1.0, 1.0, 0.0, 1.0, 0.0, 1.0, 1.0, 1.0])
me_plane_002.materials.append(mat_arrow)
me_plane_002.update()
me_plane_003 = bpy.data.meshes.new('Plane.003')
me_plane_003.from_pydata([(-5.298, -4.148, 0.0), (-4.696, -4.148, 0.0), (-5.298, -3.421, 0.0), (-4.696, -3.421, 0.0), (-4.397, -3.785, 0.0), (-5.298, -4.148, 0.3108), (-4.696, -4.148, 0.3108), (-5.298, -3.421, 0.3108), (-4.696, -3.421, 0.3108), (-4.397, -3.785, 0.3108)], [], [(0, 2, 3, 4, 1), (5, 6, 9, 8, 7), (0, 1, 6, 5), (1, 4, 9, 6), (4, 3, 8, 9), (2, 0, 5, 7), (3, 2, 7, 8)])
_uv = me_plane_003.uv_layers.new(name='UVMap')
_uv.uv.foreach_set('vector', [0.0, 0.0, 0.0, 1.0, 1.0, 1.0, 1.0, 0.5, 1.0, 0.0, 0.0, 0.0, 1.0, 0.0, 1.0, 0.5, 1.0, 1.0, 0.0, 1.0, 0.0, 0.0, 1.0, 0.0, 1.0, 0.0, 0.0, 0.0, 1.0, 0.0, 1.0, 0.5, 1.0, 0.5, 1.0, 0.0, 1.0, 0.5, 1.0, 1.0, 1.0, 1.0, 1.0, 0.5, 0.0, 1.0, 0.0, 0.0, 0.0, 0.0, 0.0, 1.0, 1.0, 1.0, 0.0, 1.0, 0.0, 1.0, 1.0, 1.0])
me_plane_003.materials.append(mat_arrow)
me_plane_003.update()

# ---- objects
ob_empty = bpy.data.objects.new('Empty', None)
ob_empty_001 = bpy.data.objects.new('Empty.001', None)
ob_controller = bpy.data.objects.new('Controller', me_cube_001)
ob_button = bpy.data.objects.new('Button', me_cube_002)
ob_button_001 = bpy.data.objects.new('Button.001', me_cube_003)
ob_button_002 = bpy.data.objects.new('Button.002', me_cube_004)
ob_button_003 = bpy.data.objects.new('Button.003', me_cube_005)
ob_arrow = bpy.data.objects.new('Arrow', me_plane)
ob_arrow_001 = bpy.data.objects.new('Arrow.001', me_plane_001)
ob_arrow_002 = bpy.data.objects.new('Arrow.002', me_plane_002)
ob_arrow_003 = bpy.data.objects.new('Arrow.003', me_plane_003)

# ---- transforms, parenting, visibility, modifiers, constraints
ob_empty.location = (0.8492, 0.4573, -1.464)
ob_empty.empty_display_type = 'IMAGE'
ob_empty.empty_display_size = 5.0
ob_empty_001.location = (3.562, -0.1143, 0.3756)
ob_empty_001.rotation_euler = (1.571, 0.1042, -1.571)
ob_empty_001.scale = (0.6306, 0.6306, 0.6306)
ob_empty_001.empty_display_type = 'IMAGE'
ob_empty_001.empty_display_size = 5.0
ob_controller.location = (0.0, 0.0, 0.0)
ob_controller.scale = (0.3151, 0.3151, 0.3151)
ob_button.location = (0.0, 0.0, 0.0655)
ob_button.scale = (0.3151, 0.3151, 0.3151)
ob_button_001.location = (-0.3114, -0.2886, 0.0655)
ob_button_001.scale = (0.3151, 0.3151, 0.3151)
ob_button_002.location = (0.3038, -0.2886, 0.0655)
ob_button_002.scale = (0.3151, 0.3151, 0.3151)
ob_button_003.location = (0.001519, -0.5674, 0.0655)
ob_button_003.scale = (0.3151, 0.3151, 0.3151)
ob_arrow.location = (0.0, 1.023, 0.0)
ob_arrow.scale = (0.2541, 0.2541, 0.2541)
ob_arrow_001.location = (-0.08751, -0.979, 0.0)
ob_arrow_001.rotation_euler = (0.0, -0.0, -1.571)
ob_arrow_001.scale = (0.2541, 0.2541, 0.2541)
ob_arrow_002.location = (-2.1, -0.8915, 0.0)
ob_arrow_002.rotation_euler = (0.0, -0.0, -3.142)
ob_arrow_002.scale = (0.2541, 0.2541, 0.2541)
ob_arrow_003.location = (-2.018, 1.105, 0.0)
ob_arrow_003.rotation_euler = (0.0, -0.0, -4.712)
ob_arrow_003.scale = (0.2541, 0.2541, 0.2541)

# ---- collection membership
col_collection.objects.link(ob_empty)
col_collection.objects.link(ob_empty_001)
col_collection.objects.link(ob_controller)
col_collection.objects.link(ob_button)
col_collection.objects.link(ob_button_001)
col_collection.objects.link(ob_button_002)
col_collection.objects.link(ob_button_003)
col_collection.objects.link(ob_arrow)
col_collection.objects.link(ob_arrow_001)
col_collection.objects.link(ob_arrow_002)
col_collection.objects.link(ob_arrow_003)

# ---- scene / render settings (as saved in the file)
scene.frame_start = 1; scene.frame_end = 250; scene.frame_set(1)
scene.render.engine = 'BLENDER_EEVEE_NEXT'
scene.cycles.sampling_pattern = 'TABULATED_SOBOL'
scene.eevee.ray_tracing_options.trace_max_roughness = 0.0
bpy.context.view_layer.update()

# ---- added for rendering (the .blend has no active camera and no usable light): camera, sun
cam_auto = bpy.data.cameras.new('AutoCamera')
cam_auto.lens = 50.0
cam_auto.sensor_width = 36.0
cam_auto.clip_end = 1000.0
ob_auto_camera = bpy.data.objects.new('AutoCamera', cam_auto)
scene.collection.objects.link(ob_auto_camera)
ob_auto_camera.location = (4.05241, -5.09684, 2.99887)
ob_auto_camera.rotation_euler = (1.09748, -7.21219e-08, 0.694738)
scene.camera = ob_auto_camera
light_auto_sun = bpy.data.lights.new('AutoSun', 'SUN')
light_auto_sun.energy = 3.0
light_auto_sun.angle = 0.0523599
ob_auto_sun = bpy.data.objects.new('AutoSun', light_auto_sun)
scene.collection.objects.link(ob_auto_sun)
ob_auto_sun.rotation_euler = (0.872665, 0.174533, 0.523599)
bpy.context.view_layer.update()

